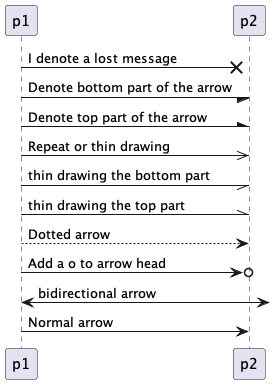

The diagram above was rendered by PlantUML. Its source (embedded in the PNG):
@startuml

skinparam responseMessageBelowArrow true

p1 ->x p2: I denote a lost message
p1 -/ p2: Denote bottom part of the arrow
p1 -\ p2: Denote top part of the arrow
p1 ->> p2: Repeat or thin drawing
p1 -// p2: thin drawing the bottom part
p1 -\\ p2: thin drawing the top part
p1 --> p2: Dotted arrow
p1 ->o p2: Add a o to arrow head
p1 <->: bidirectional arrow
p1 -> p2: Normal arrow

@enduml